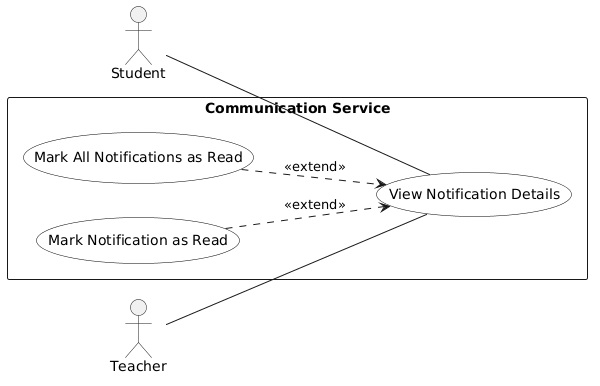

The diagram above was rendered by PlantUML. Its source (embedded in the PNG):
@startuml
left to right direction
skinparam shadowing false
skinparam usecase {
  BackgroundColor White
  BorderColor Black
}

actor "Student" as Student
actor "Teacher" as Teacher

rectangle "Communication Service" {

  usecase "View Notification Details" as ViewNotif
  usecase "Mark Notification as Read" as MarkOne
  usecase "Mark All Notifications as Read" as MarkAll

}

' ── Associations ──
Student -- ViewNotif
Teacher -- ViewNotif

' ── Extends ──
MarkOne ..> ViewNotif : <<extend>>
MarkAll ..> ViewNotif : <<extend>>
@enduml